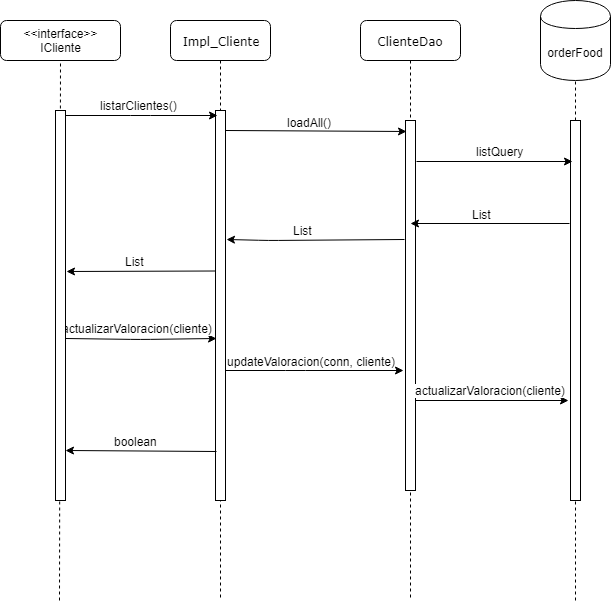

The diagram above was exported from draw.io. Its source (the exported page's mxGraphModel, read from the mxfile embedded in the PNG):
<mxGraphModel dx="1010" dy="588" grid="1" gridSize="10" guides="1" tooltips="1" connect="1" arrows="1" fold="1" page="1" pageScale="1" pageWidth="1100" pageHeight="850" background="#ffffff" math="0" shadow="0">
  <root>
    <mxCell id="0" />
    <mxCell id="1" parent="0" />
    <mxCell id="7baba1c4bc27f4b0-2" value="Impl_Cliente&lt;br&gt;" style="shape=umlLifeline;perimeter=lifelinePerimeter;whiteSpace=wrap;html=1;container=1;collapsible=0;recursiveResize=0;outlineConnect=0;rounded=1;shadow=0;comic=0;labelBackgroundColor=none;strokeColor=#000000;strokeWidth=1;fillColor=#FFFFFF;fontFamily=Verdana;fontSize=12;fontColor=#000000;align=center;" parent="1" vertex="1">
      <mxGeometry x="240" y="80" width="100" height="580" as="geometry" />
    </mxCell>
    <mxCell id="7baba1c4bc27f4b0-10" value="" style="html=1;points=[];perimeter=orthogonalPerimeter;rounded=0;shadow=0;comic=0;labelBackgroundColor=none;strokeColor=#000000;strokeWidth=1;fillColor=#FFFFFF;fontFamily=Verdana;fontSize=12;fontColor=#000000;align=center;" parent="7baba1c4bc27f4b0-2" vertex="1">
      <mxGeometry x="45" y="90" width="10" height="390" as="geometry" />
    </mxCell>
    <mxCell id="7baba1c4bc27f4b0-3" value="ClienteDao" style="shape=umlLifeline;perimeter=lifelinePerimeter;whiteSpace=wrap;html=1;container=1;collapsible=0;recursiveResize=0;outlineConnect=0;rounded=1;shadow=0;comic=0;labelBackgroundColor=none;strokeColor=#000000;strokeWidth=1;fillColor=#FFFFFF;fontFamily=Verdana;fontSize=12;fontColor=#000000;align=center;" parent="1" vertex="1">
      <mxGeometry x="430" y="80" width="100" height="580" as="geometry" />
    </mxCell>
    <mxCell id="7baba1c4bc27f4b0-22" value="" style="html=1;points=[];perimeter=orthogonalPerimeter;rounded=0;shadow=0;comic=0;labelBackgroundColor=none;strokeColor=#000000;strokeWidth=1;fillColor=#FFFFFF;fontFamily=Verdana;fontSize=12;fontColor=#000000;align=center;" parent="7baba1c4bc27f4b0-3" vertex="1">
      <mxGeometry x="45" y="100" width="10" height="370" as="geometry" />
    </mxCell>
    <mxCell id="xgTEjKxfurWMg7VynM6P-6" value="" style="endArrow=none;dashed=1;html=1;entryX=0.5;entryY=1;entryDx=0;entryDy=0;" edge="1" parent="1" target="xgTEjKxfurWMg7VynM6P-40">
      <mxGeometry width="50" height="50" relative="1" as="geometry">
        <mxPoint x="129" y="660" as="sourcePoint" />
        <mxPoint x="130" y="160" as="targetPoint" />
      </mxGeometry>
    </mxCell>
    <mxCell id="xgTEjKxfurWMg7VynM6P-9" value="" style="endArrow=classic;html=1;exitX=0.98;exitY=0.012;exitDx=0;exitDy=0;exitPerimeter=0;" edge="1" parent="1" source="xgTEjKxfurWMg7VynM6P-50">
      <mxGeometry width="50" height="50" relative="1" as="geometry">
        <mxPoint x="140" y="175" as="sourcePoint" />
        <mxPoint x="287" y="175" as="targetPoint" />
        <Array as="points">
          <mxPoint x="210" y="175" />
        </Array>
      </mxGeometry>
    </mxCell>
    <mxCell id="xgTEjKxfurWMg7VynM6P-10" value="listarClientes()" style="text;html=1;resizable=0;points=[];align=center;verticalAlign=middle;labelBackgroundColor=#ffffff;" vertex="1" connectable="0" parent="xgTEjKxfurWMg7VynM6P-9">
      <mxGeometry x="0.2354" y="3" relative="1" as="geometry">
        <mxPoint x="-21" y="-8" as="offset" />
      </mxGeometry>
    </mxCell>
    <mxCell id="xgTEjKxfurWMg7VynM6P-12" value="" style="endArrow=classic;html=1;entryX=0.14;entryY=0.029;entryDx=0;entryDy=0;entryPerimeter=0;" edge="1" parent="1" target="7baba1c4bc27f4b0-22">
      <mxGeometry width="50" height="50" relative="1" as="geometry">
        <mxPoint x="295" y="190" as="sourcePoint" />
        <mxPoint x="440" y="189" as="targetPoint" />
      </mxGeometry>
    </mxCell>
    <mxCell id="xgTEjKxfurWMg7VynM6P-13" value="loadAll()" style="text;html=1;resizable=0;points=[];align=center;verticalAlign=middle;labelBackgroundColor=#ffffff;" vertex="1" connectable="0" parent="xgTEjKxfurWMg7VynM6P-12">
      <mxGeometry x="0.443" y="-3" relative="1" as="geometry">
        <mxPoint x="-47" y="-12.5" as="offset" />
      </mxGeometry>
    </mxCell>
    <mxCell id="xgTEjKxfurWMg7VynM6P-24" value="" style="endArrow=classic;html=1;exitX=0.98;exitY=0.584;exitDx=0;exitDy=0;exitPerimeter=0;entryX=0.1;entryY=0.584;entryDx=0;entryDy=0;entryPerimeter=0;" edge="1" parent="1" source="xgTEjKxfurWMg7VynM6P-50" target="7baba1c4bc27f4b0-10">
      <mxGeometry width="50" height="50" relative="1" as="geometry">
        <mxPoint x="130" y="399" as="sourcePoint" />
        <mxPoint x="287" y="399" as="targetPoint" />
        <Array as="points">
          <mxPoint x="210" y="399" />
        </Array>
      </mxGeometry>
    </mxCell>
    <mxCell id="xgTEjKxfurWMg7VynM6P-25" value="actualizarValoracion(cliente)" style="text;html=1;resizable=0;points=[];align=center;verticalAlign=middle;labelBackgroundColor=#ffffff;" vertex="1" connectable="0" parent="xgTEjKxfurWMg7VynM6P-24">
      <mxGeometry x="0.2354" y="3" relative="1" as="geometry">
        <mxPoint x="-21" y="-8" as="offset" />
      </mxGeometry>
    </mxCell>
    <mxCell id="xgTEjKxfurWMg7VynM6P-26" value="" style="endArrow=classic;html=1;entryX=-0.18;entryY=0.675;entryDx=0;entryDy=0;entryPerimeter=0;" edge="1" parent="1" target="7baba1c4bc27f4b0-22">
      <mxGeometry width="50" height="50" relative="1" as="geometry">
        <mxPoint x="295" y="430" as="sourcePoint" />
        <mxPoint x="460" y="432" as="targetPoint" />
        <Array as="points">
          <mxPoint x="365" y="430" />
        </Array>
      </mxGeometry>
    </mxCell>
    <mxCell id="xgTEjKxfurWMg7VynM6P-27" value="updateValoracion(conn, cliente)" style="text;html=1;resizable=0;points=[];align=center;verticalAlign=middle;labelBackgroundColor=#ffffff;" vertex="1" connectable="0" parent="xgTEjKxfurWMg7VynM6P-26">
      <mxGeometry x="0.2354" y="3" relative="1" as="geometry">
        <mxPoint x="-25" y="-7" as="offset" />
      </mxGeometry>
    </mxCell>
    <mxCell id="xgTEjKxfurWMg7VynM6P-34" value="" style="endArrow=classic;html=1;entryX=1.14;entryY=0.921;entryDx=0;entryDy=0;entryPerimeter=0;exitX=0.1;exitY=0.875;exitDx=0;exitDy=0;exitPerimeter=0;" edge="1" parent="1" source="7baba1c4bc27f4b0-10">
      <mxGeometry width="50" height="50" relative="1" as="geometry">
        <mxPoint x="280" y="510" as="sourcePoint" />
        <mxPoint x="135" y="510" as="targetPoint" />
        <Array as="points" />
      </mxGeometry>
    </mxCell>
    <mxCell id="xgTEjKxfurWMg7VynM6P-35" value="boolean" style="text;html=1;resizable=0;points=[];align=center;verticalAlign=middle;labelBackgroundColor=#ffffff;" vertex="1" connectable="0" parent="xgTEjKxfurWMg7VynM6P-34">
      <mxGeometry x="0.6212" y="-43" relative="1" as="geometry">
        <mxPoint x="40" y="33" as="offset" />
      </mxGeometry>
    </mxCell>
    <mxCell id="xgTEjKxfurWMg7VynM6P-36" value="orderFood" style="shape=cylinder;whiteSpace=wrap;html=1;boundedLbl=1;backgroundOutline=1;" vertex="1" parent="1">
      <mxGeometry x="610" y="60" width="70" height="80" as="geometry" />
    </mxCell>
    <mxCell id="xgTEjKxfurWMg7VynM6P-38" value="" style="endArrow=none;dashed=1;html=1;entryX=0.5;entryY=1;entryDx=0;entryDy=0;" edge="1" parent="1" source="7baba1c4bc27f4b0-16" target="xgTEjKxfurWMg7VynM6P-36">
      <mxGeometry width="50" height="50" relative="1" as="geometry">
        <mxPoint x="645" y="660" as="sourcePoint" />
        <mxPoint x="675" y="140" as="targetPoint" />
      </mxGeometry>
    </mxCell>
    <mxCell id="7baba1c4bc27f4b0-16" value="" style="html=1;points=[];perimeter=orthogonalPerimeter;rounded=0;shadow=0;comic=0;labelBackgroundColor=none;strokeColor=#000000;strokeWidth=1;fillColor=#FFFFFF;fontFamily=Verdana;fontSize=12;fontColor=#000000;align=center;" parent="1" vertex="1">
      <mxGeometry x="640" y="180" width="10" height="380" as="geometry" />
    </mxCell>
    <mxCell id="xgTEjKxfurWMg7VynM6P-39" value="" style="endArrow=none;dashed=1;html=1;entryX=0.5;entryY=1;entryDx=0;entryDy=0;" edge="1" parent="1" target="7baba1c4bc27f4b0-16">
      <mxGeometry width="50" height="50" relative="1" as="geometry">
        <mxPoint x="645" y="660" as="sourcePoint" />
        <mxPoint x="645" y="140" as="targetPoint" />
      </mxGeometry>
    </mxCell>
    <mxCell id="xgTEjKxfurWMg7VynM6P-40" value="&amp;lt;&amp;lt;interface&amp;gt;&amp;gt;&lt;br&gt;ICliente&lt;br&gt;" style="rounded=1;whiteSpace=wrap;html=1;" vertex="1" parent="1">
      <mxGeometry x="70" y="80" width="120" height="40" as="geometry" />
    </mxCell>
    <mxCell id="xgTEjKxfurWMg7VynM6P-41" value="" style="endArrow=classic;html=1;entryX=0.18;entryY=0.108;entryDx=0;entryDy=0;entryPerimeter=0;" edge="1" parent="1" target="7baba1c4bc27f4b0-16">
      <mxGeometry width="50" height="50" relative="1" as="geometry">
        <mxPoint x="486" y="221" as="sourcePoint" />
        <mxPoint x="580" y="221" as="targetPoint" />
      </mxGeometry>
    </mxCell>
    <mxCell id="xgTEjKxfurWMg7VynM6P-42" value="listQuery" style="text;html=1;resizable=0;points=[];align=center;verticalAlign=middle;labelBackgroundColor=#ffffff;" vertex="1" connectable="0" parent="xgTEjKxfurWMg7VynM6P-41">
      <mxGeometry x="0.443" y="-3" relative="1" as="geometry">
        <mxPoint x="-30" y="-13.5" as="offset" />
      </mxGeometry>
    </mxCell>
    <mxCell id="xgTEjKxfurWMg7VynM6P-44" value="" style="endArrow=classic;html=1;entryX=1.14;entryY=0.33;entryDx=0;entryDy=0;entryPerimeter=0;" edge="1" parent="1" target="7baba1c4bc27f4b0-10">
      <mxGeometry width="50" height="50" relative="1" as="geometry">
        <mxPoint x="474" y="299" as="sourcePoint" />
        <mxPoint x="300" y="299" as="targetPoint" />
        <Array as="points">
          <mxPoint x="338" y="300" />
        </Array>
      </mxGeometry>
    </mxCell>
    <mxCell id="xgTEjKxfurWMg7VynM6P-45" value="List" style="text;html=1;resizable=0;points=[];align=center;verticalAlign=middle;labelBackgroundColor=#ffffff;" vertex="1" connectable="0" parent="xgTEjKxfurWMg7VynM6P-44">
      <mxGeometry x="0.6212" y="-43" relative="1" as="geometry">
        <mxPoint x="40" y="33" as="offset" />
      </mxGeometry>
    </mxCell>
    <mxCell id="xgTEjKxfurWMg7VynM6P-46" value="" style="endArrow=classic;html=1;exitX=0.18;exitY=0.818;exitDx=0;exitDy=0;exitPerimeter=0;entryX=1.14;entryY=0.412;entryDx=0;entryDy=0;entryPerimeter=0;" edge="1" parent="1" target="xgTEjKxfurWMg7VynM6P-50">
      <mxGeometry width="50" height="50" relative="1" as="geometry">
        <mxPoint x="285" y="330.5" as="sourcePoint" />
        <mxPoint x="134" y="330" as="targetPoint" />
        <Array as="points" />
      </mxGeometry>
    </mxCell>
    <mxCell id="xgTEjKxfurWMg7VynM6P-47" value="List" style="text;html=1;resizable=0;points=[];align=center;verticalAlign=middle;labelBackgroundColor=#ffffff;" vertex="1" connectable="0" parent="xgTEjKxfurWMg7VynM6P-46">
      <mxGeometry x="0.6212" y="-43" relative="1" as="geometry">
        <mxPoint x="40" y="33" as="offset" />
      </mxGeometry>
    </mxCell>
    <mxCell id="xgTEjKxfurWMg7VynM6P-48" value="" style="endArrow=classic;html=1;exitX=-0.12;exitY=0.27;exitDx=0;exitDy=0;exitPerimeter=0;entryX=0.5;entryY=0.278;entryDx=0;entryDy=0;entryPerimeter=0;" edge="1" parent="1" source="7baba1c4bc27f4b0-16" target="7baba1c4bc27f4b0-22">
      <mxGeometry width="50" height="50" relative="1" as="geometry">
        <mxPoint x="636" y="281" as="sourcePoint" />
        <mxPoint x="490" y="283" as="targetPoint" />
        <Array as="points" />
      </mxGeometry>
    </mxCell>
    <mxCell id="xgTEjKxfurWMg7VynM6P-49" value="List" style="text;html=1;resizable=0;points=[];align=center;verticalAlign=middle;labelBackgroundColor=#ffffff;" vertex="1" connectable="0" parent="xgTEjKxfurWMg7VynM6P-48">
      <mxGeometry x="0.6212" y="-43" relative="1" as="geometry">
        <mxPoint x="40" y="33" as="offset" />
      </mxGeometry>
    </mxCell>
    <mxCell id="xgTEjKxfurWMg7VynM6P-50" value="" style="html=1;points=[];perimeter=orthogonalPerimeter;rounded=0;shadow=0;comic=0;labelBackgroundColor=none;strokeColor=#000000;strokeWidth=1;fillColor=#FFFFFF;fontFamily=Verdana;fontSize=12;fontColor=#000000;align=center;" vertex="1" parent="1">
      <mxGeometry x="125" y="170" width="10" height="390" as="geometry" />
    </mxCell>
    <mxCell id="xgTEjKxfurWMg7VynM6P-51" value="" style="endArrow=classic;html=1;exitX=0.98;exitY=0.584;exitDx=0;exitDy=0;exitPerimeter=0;" edge="1" parent="1">
      <mxGeometry width="50" height="50" relative="1" as="geometry">
        <mxPoint x="485" y="460" as="sourcePoint" />
        <mxPoint x="638" y="460" as="targetPoint" />
        <Array as="points" />
      </mxGeometry>
    </mxCell>
    <mxCell id="xgTEjKxfurWMg7VynM6P-52" value="actualizarValoracion(cliente)" style="text;html=1;resizable=0;points=[];align=center;verticalAlign=middle;labelBackgroundColor=#ffffff;" vertex="1" connectable="0" parent="xgTEjKxfurWMg7VynM6P-51">
      <mxGeometry x="0.2354" y="3" relative="1" as="geometry">
        <mxPoint x="-21" y="-8" as="offset" />
      </mxGeometry>
    </mxCell>
  </root>
</mxGraphModel>